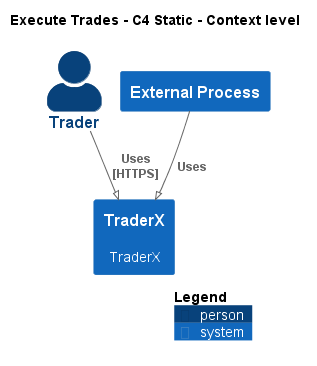

The diagram above was rendered by PlantUML. Its source (embedded in the PNG):
@startuml
!pragma layout smetana
!include ..\..\..\.c4s\C4_Context.puml

AddElementTag("c4interflow:lifecycle:new", $bgColor=green, $fontColor=#ffffff, $borderColor=green, $shadowing="False")
AddElementTag("c4interflow:lifecycle:changed", $bgColor=orange, $fontColor=#ffffff, $borderColor=orange, $shadowing="False")
AddElementTag("c4interflow:lifecycle:removed", $bgColor=red, $fontColor=#ffffff, $borderColor=red, $shadowing="False")

AddRelTag("c4interflow:lifecycle:new", $textColor=green, $lineColor=green)
AddRelTag("c4interflow:lifecycle:changed", $textColor=orange, $lineColor=orange)
AddRelTag("c4interflow:lifecycle:removed", $textColor=red, $lineColor=red)

SHOW_PERSON_PORTRAIT()
LAYOUT_TOP_DOWN()

skinparam linetype polyline

title Execute Trades - C4 Static - Context level

Person(TraderX.Actors.Trader, "Trader", "")
System(TraderX.SoftwareSystems.TraderX, "TraderX", "TraderX")
System(TraderX.Actors.ExternalProcess, "External Process", "")

Rel(TraderX.Actors.Trader, TraderX.SoftwareSystems.TraderX, "Uses\n[HTTPS]", $tags='protocol:https')
Rel(TraderX.Actors.ExternalProcess, TraderX.SoftwareSystems.TraderX, "Uses")


SHOW_LEGEND()
@enduml